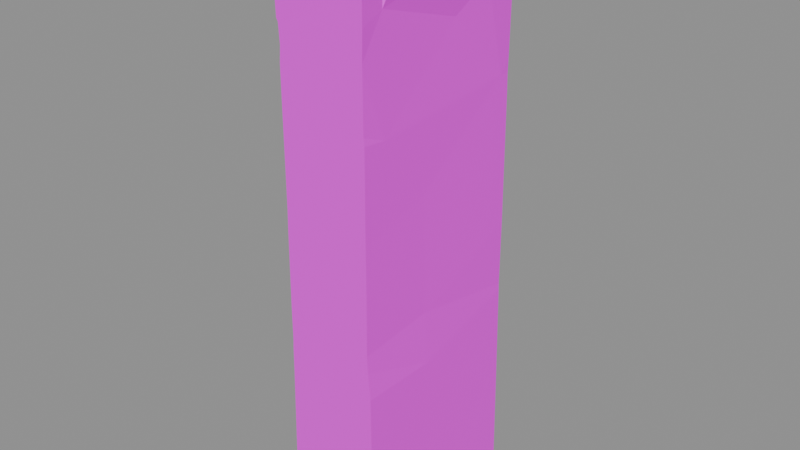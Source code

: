 # Source: wall.stone.straight.blend  (saved by Blender 5.2.45; exported with 4.5.12 LTS)
import bpy
from mathutils import Matrix  # noqa: F401  (used for matrix-valued properties, if any)

bpy.ops.wm.read_factory_settings(use_empty=True)
scene = bpy.context.scene
scene.name = 'Scene'

# ---- images (referenced by path relative to the original .blend; pixels are not part of the script)
import os
ASSET_DIR = os.environ.get("B2B_ASSET_DIR", "")  # directory of the original .blend (textures are referenced by path, not embedded)
HERE = os.path.dirname(os.path.abspath(__file__))  # packed textures are extracted next to this script under _unpacked/

def load_image(name, relpath, width, height, colorspace="sRGB"):
    """Load a texture the original file referenced (path relative to the .blend, or extracted next to this script)."""
    p = next((c for c in (os.path.join(HERE, relpath), os.path.join(ASSET_DIR, relpath)) if relpath and os.path.exists(c)), "")
    if p:
        img = bpy.data.images.load(p, check_existing=True)
        img.name = name
    else:  # same state as the original file: an image datablock whose file is absent (Cycles renders it pink)
        img = bpy.data.images.new(name, width, height)
        img.source = "FILE"
        img.filepath = "//" + (relpath or name)
    img.colorspace_settings.name = colorspace
    return img
img_palette_png = load_image('palette.png', 'palette.png', 1024, 1024, 'sRGB')

# ---- materials (node trees are filled in below, after node groups)
mat_palette = bpy.data.materials.new('palette')

# ---- material node trees
mat_palette.use_nodes = True; mat_palette.node_tree.nodes.clear()
_N = mat_palette.node_tree.nodes; _L = mat_palette.node_tree.links
n0 = _N.new('ShaderNodeBsdfPrincipled'); n0.name = 'Principled BSDF'; n0.location = (-200, 100)
n0.inputs[2].default_value = 0.9
n0.inputs[10].default_value = 0.005
n1 = _N.new('ShaderNodeOutputMaterial'); n1.name = 'Material Output'; n1.location = (200, 100)
n2 = _N.new('ShaderNodeTexImage'); n2.name = 'Image Texture'; n2.location = (0, 0)
n2.image = img_palette_png
n2.interpolation = 'Closest'
_L.new(n0.outputs[0], n1.inputs[0])
_L.new(n2.outputs[0], n0.inputs[0])
n1.is_active_output = True

# ---- meshes
me_straight = bpy.data.meshes.new('straight')
me_straight.from_pydata([(0.25, -0.4768, 6.258e-05), (0.06633, -0.435, 6.199e-06), (0.2311, -0.3706, 2.108), (0.228, -0.1091, 1.769), (0.2464, -0.2055, 0.4214), (0.05025, -0.4467, 2.992), (-0.2314, -0.181, 1.161), (-0.2331, -0.2569, 1.515), (0.2422, -0.08615, 0.8785), (-0.2363, -0.3408, 1.022), (-0.2424, -0.01076, 0.707), (-0.2281, -0.1986, 2.321), (0.2298, -0.09155, 1.156), (0.2223, -0.3731, 2.657), (0.2272, -0.406, 2.934), (-0.244, -0.4143, 2.966), (-0.2484, -0.05478, -4.178e-12), (0.2195, 0.1038, 2.518), (0.2041, -0.3477, 2.922), (0.1238, -0.3724, 2.956), (-0.08982, -0.3712, 2.935), (-0.2038, -0.3732, 2.959), (-0.2172, -0.372, 2.725), (-0.2351, -0.3655, 2.552), (-0.2435, -0.4041, 2.798), (-0.244, 0.3009, 0.4291), (0.2441, -0.3379, 2.759), (0.2441, -0.07046, 2.746), (0.228, -0.3143, 2.984), (0.2345, -0.0867, 2.977), (0.0853, -0.03578, 3.0), (-0.157, -0.2037, 3.0), (-0.2229, -0.006664, 2.529), (-0.2444, -0.1195, 2.714), (-0.2398, -0.1589, 2.97), (-0.2269, 0.1474, 1.818), (-0.1126, 0.3321, 8.106e-05), (-0.2042, 0.1422, 2.993), (-0.2491, 0.04071, 0.9658), (0.2497, -0.5, 7.236e-05), (0.2287, 0.4444, 2.168), (0.2498, -0.5, 0.0161), (0.2339, 0.3499, 1.332), (-0.231, 0.4201, 1.411), (0.2493, -0.5, 0.03843), (-0.2229, 0.1729, 1.039), (-0.2286, 0.3373, 2.687), (0.2192, 0.2859, 2.961), (-0.01412, 0.3109, 2.975), (-0.232, 0.4282, 1.074), (0.0858, -0.5, 3.779e-05), (-0.2392, 0.26, 2.966), (0.05522, -0.5, 7.355e-05), (0.2342, 0.3124, 2.646), (0.03159, -0.5, 0.0001491), (0.2019, 0.3395, 2.757), (-0.193, 0.3386, 2.952), (0.2441, 0.357, 2.786), (0.2441, 0.4995, 2.909), (0.2099, 0.3532, 2.933), (0.2366, 0.3605, 2.978), (0.008553, -0.5, 9.489e-05), (0.2309, -0.5, 1.937), (0.2314, -0.5, 2.122), (0.2295, -0.5, 1.664), (0.0989, -0.5, 2.988), (0.06088, -0.5, 2.993), (-0.2443, 0.3566, 2.965), (-0.2308, -0.5, 1.594), (-0.2339, -0.5, 1.208), (-0.2485, -0.5, 0.3012), (-0.2372, -0.5, 0.8459), (0.244, -0.5, 0.4232), (0.246, -0.5, 0.6324), (0.2439, -0.5, 0.8883), (0.2308, -0.5, 1.028), (0.2272, -0.5, 2.159), (-0.01054, -0.5, 2.993), (0.2265, -0.5, 2.442), (-0.2333, -0.5, 1.018), (0.2261, -0.5, 2.467), (0.2297, -0.5, 2.608), (0.2308, -0.5, 2.949), (-0.2293, -0.5, 2.372), (-0.223, -0.5, 2.452), (-0.2113, -0.5, 2.977), (-0.2418, -0.5, 2.97), (-0.2441, -0.5, 2.906), (-0.2495, -0.5, 0.0002978), (-0.25, -0.5, 0.1211), (0.2302, -0.5, 1.424), (0.2268, -0.5, 1.117), (0.2297, -0.5, 2.702), (0.2319, -0.5, 2.894), (0.2262, -0.5, 2.459), (-0.1829, -0.5, 2.976), (-0.229, -0.5, 2.549), (-0.2375, -0.5, 2.564), (-0.2286, -0.5, 1.913), (-0.2429, -0.5, 2.733), (-0.2439, -0.5, 2.798), (0.25, 0.5, 0.0002402), (0.2498, 0.5, 0.02235), (0.2426, 0.5, 0.0002376), (0.2445, 0.5, 0.3946), (0.234, 0.5, 1.016), (0.2326, 0.5, 1.049), (-0.2285, 0.5, 2.352), (-0.2281, 0.5, 2.177), (0.2443, 0.5, 0.4191), (0.06619, 0.5, 9.108e-05), (-0.04995, 0.5, 9.453e-05), (0.2332, 0.5, 1.135), (0.2292, 0.5, 2.245), (0.2326, 0.5, 2.577), (-0.2286, 0.5, 2.532), (0.2385, 0.5, 2.666), (0.2441, 0.5, 2.908), (0.2441, 0.5, 2.909), (0.2368, 0.5, 2.978), (0.1399, 0.5, 2.99), (0.02942, 0.5, 2.99), (-0.04941, 0.5, 2.98), (-0.1845, 0.5, 2.971), (-0.1706, 0.5, 8.416e-05), (-0.248, 0.5, 6.294e-05), (-0.2458, 0.5, 0.227), (-0.2377, 0.5, 2.728), (-0.2443, 0.5, 2.851), (-0.2442, 0.5, 2.965), (-0.2172, 0.5, 2.977), (-0.2297, 0.5, 1.667), (-0.2313, 0.5, 1.431), (-0.2393, 0.5, 0.6679), (-0.2321, 0.5, 1.062), (0.2339, 0.5, 1.391), (0.2295, 0.5, 2.07), (-0.2456, 0.5, 0.4133), (-0.2321, 0.5, 1.15), (0.2276, 0.5, 2.164), (-0.2317, 0.5, 1.074), (-0.2495, -0.5, 0.2103), (-0.2357, -0.5, 0.9774), (-0.2285, -0.5, 1.693)], [], [(84, 83, 78), (39, 0, 41), (41, 0, 44), (75, 91, 79), (83, 76, 78), (98, 143, 64), (83, 98, 76), (66, 77, 81), (95, 85, 87), (92, 93, 65), (81, 92, 66), (68, 69, 90), (64, 68, 90), (78, 94, 84), (98, 62, 63), (79, 142, 75), (142, 71, 75), (75, 71, 74), (69, 79, 91), (91, 90, 69), (73, 70, 72), (70, 141, 61), (52, 50, 72), (141, 89, 61), (61, 54, 72), (50, 52, 1), (71, 70, 73), (70, 61, 72), (72, 50, 44), (41, 44, 50), (3, 2, 62), (14, 5, 65), (52, 54, 1), (73, 74, 71), (77, 5, 21), (70, 10, 25), (75, 8, 12), (42, 12, 106), (98, 11, 35), (7, 68, 143), (36, 16, 125), (43, 132, 138), (46, 67, 128), (69, 7, 6), (49, 134, 133), (80, 84, 94), (85, 86, 87), (48, 121, 122), (120, 121, 48), (11, 107, 108), (46, 115, 107), (132, 131, 135), (133, 134, 105), (140, 112, 106), (140, 138, 112), (138, 132, 135), (110, 111, 109), (44, 0, 4), (104, 110, 109), (124, 125, 126), (113, 114, 53), (62, 2, 63), (21, 15, 85), (80, 81, 77), (134, 106, 105), (102, 101, 103), (3, 62, 64), (110, 104, 102), (112, 138, 135), (65, 5, 66), (68, 7, 69), (70, 71, 10), (72, 4, 73), (74, 8, 75), (107, 115, 114), (63, 2, 76), (117, 116, 120), (108, 107, 113), (66, 5, 77), (126, 137, 111), (99, 96, 77), (76, 2, 78), (114, 113, 107), (136, 135, 131), (44, 4, 72), (69, 6, 79), (80, 13, 81), (14, 65, 82), (83, 84, 11), (85, 15, 86), (86, 15, 87), (16, 61, 88), (88, 89, 16), (90, 91, 12), (90, 3, 64), (81, 13, 92), (92, 14, 93), (93, 14, 82), (94, 13, 80), (14, 18, 19), (19, 5, 14), (19, 20, 5), (20, 21, 5), (77, 21, 95), (23, 84, 96), (96, 97, 23), (98, 83, 11), (23, 24, 22), (99, 23, 97), (99, 100, 24), (22, 24, 21), (21, 24, 15), (87, 24, 100), (21, 85, 95), (141, 16, 89), (13, 17, 27), (13, 27, 26), (26, 18, 13), (26, 28, 18), (26, 27, 28), (27, 29, 28), (18, 28, 19), (14, 13, 18), (30, 31, 19), (20, 19, 21), (19, 31, 21), (21, 31, 34), (23, 22, 33), (22, 21, 33), (33, 21, 34), (70, 25, 141), (29, 30, 28), (28, 30, 19), (79, 9, 142), (23, 32, 11), (9, 71, 142), (23, 33, 32), (136, 108, 139), (75, 12, 91), (31, 37, 34), (99, 24, 23), (98, 35, 143), (10, 9, 38), (3, 40, 2), (2, 40, 17), (30, 37, 31), (1, 16, 36), (7, 43, 6), (93, 82, 65), (62, 98, 64), (111, 137, 109), (9, 10, 71), (9, 6, 45), (32, 46, 11), (3, 12, 42), (10, 45, 25), (10, 38, 45), (38, 9, 45), (131, 132, 43), (33, 34, 51), (37, 51, 34), (29, 47, 30), (141, 25, 16), (23, 11, 84), (8, 74, 73), (30, 48, 37), (6, 49, 45), (6, 43, 49), (42, 106, 112), (40, 53, 17), (47, 48, 30), (7, 35, 43), (45, 49, 25), (103, 1, 110), (42, 40, 3), (17, 53, 27), (27, 53, 47), (29, 27, 47), (137, 133, 109), (53, 55, 47), (48, 56, 51), (48, 51, 37), (17, 94, 78), (32, 33, 46), (33, 51, 46), (56, 46, 51), (53, 57, 55), (58, 118, 119), (53, 114, 116), (55, 57, 59), (57, 60, 59), (57, 58, 60), (134, 140, 106), (59, 60, 48), (119, 120, 60), (111, 124, 126), (55, 59, 47), (47, 59, 48), (54, 52, 72), (122, 123, 56), (8, 73, 4), (76, 98, 63), (92, 13, 14), (46, 56, 67), (95, 99, 77), (0, 39, 50), (108, 113, 139), (130, 129, 67), (116, 114, 121), (57, 116, 117), (94, 17, 13), (7, 143, 35), (56, 123, 130), (87, 15, 24), (96, 84, 80), (126, 25, 137), (103, 110, 102), (17, 78, 2), (89, 88, 61), (65, 66, 92), (105, 109, 133), (1, 54, 61), (87, 100, 95), (0, 50, 1), (100, 99, 95), (136, 139, 40), (4, 104, 109), (122, 121, 114), (118, 117, 120), (134, 49, 140), (16, 25, 126), (50, 39, 41), (16, 1, 61), (115, 127, 122), (127, 128, 123), (130, 123, 128), (105, 106, 12), (122, 127, 123), (129, 130, 128), (77, 96, 80), (120, 116, 121), (0, 1, 103), (119, 118, 120), (143, 68, 64), (101, 102, 4), (49, 138, 140), (99, 97, 96), (42, 136, 40), (49, 133, 25), (25, 133, 137), (43, 138, 49), (131, 43, 35), (42, 135, 136), (67, 129, 128), (46, 128, 127), (36, 111, 110), (16, 126, 125), (36, 125, 124), (56, 130, 67), (90, 12, 3), (48, 122, 56), (120, 48, 60), (131, 108, 136), (58, 119, 60), (58, 117, 118), (57, 117, 58), (46, 127, 115), (53, 116, 57), (113, 53, 40), (40, 139, 113), (42, 112, 135), (36, 124, 111), (36, 110, 1), (35, 108, 131), (11, 108, 35), (46, 107, 11), (114, 115, 122), (105, 12, 8), (8, 109, 105), (4, 109, 8), (79, 6, 9), (4, 102, 104), (101, 4, 0), (0, 103, 101)])
_uv = me_straight.uv_layers.new(name='UVMap')
_uv.uv.foreach_set('vector', [0.4375, 0.9444, 0.4375, 0.9444, 0.4375, 0.9444, 0.5625, 0.9444, 0.5625, 0.9444, 0.5625, 0.9444, 0.5625, 0.9444, 0.5625, 0.9444, 0.5625, 0.9444, 0.6875, 0.9444, 0.6875, 0.9444, 0.6875, 0.9444, 0.5625, 0.9444, 0.5625, 0.9444, 0.5625, 0.9444, 0.4375, 0.9444, 0.4375, 0.9444, 0.4375, 0.9444, 0.4375, 0.9444, 0.4375, 0.9444, 0.4375, 0.9444, 0.6875, 0.9444, 0.6875, 0.9444, 0.6875, 0.9444, 0.4375, 0.9444, 0.4375, 0.9444, 0.4375, 0.9444, 0.6875, 0.9444, 0.6875, 0.9444, 0.6875, 0.9444, 0.4375, 0.9444, 0.4375, 0.9444, 0.4375, 0.9444, 0.5625, 0.9444, 0.5625, 0.9444, 0.5625, 0.9444, 0.6875, 0.9444, 0.6875, 0.9444, 0.6875, 0.9444, 0.4375, 0.9444, 0.4375, 0.9444, 0.4375, 0.9444, 0.5625, 0.9444, 0.5625, 0.9444, 0.5625, 0.9444, 0.5625, 0.9444, 0.5625, 0.9444, 0.5625, 0.9444, 0.5625, 0.9444, 0.5625, 0.9444, 0.5625, 0.9444, 0.4375, 0.9444, 0.4375, 0.9444, 0.4375, 0.9444, 0.5625, 0.9444, 0.5625, 0.9444, 0.5625, 0.9444, 0.6875, 0.9444, 0.6875, 0.9444, 0.6875, 0.9444, 0.5625, 0.9444, 0.5625, 0.9444, 0.5625, 0.9444, 0.6875, 0.9444, 0.6875, 0.9444, 0.6875, 0.9444, 0.5625, 0.9444, 0.5625, 0.9444, 0.5625, 0.9444, 0.6875, 0.9444, 0.6875, 0.9444, 0.6875, 0.9444, 0.5625, 0.9444, 0.5625, 0.9444, 0.5625, 0.9444, 0.5625, 0.9444, 0.5625, 0.9444, 0.5625, 0.9444, 0.5625, 0.9444, 0.5625, 0.9444, 0.5625, 0.9444, 0.5625, 0.9444, 0.5625, 0.9444, 0.5625, 0.9444, 0.5625, 0.9444, 0.5625, 0.9444, 0.5625, 0.9444, 0.5625, 0.9444, 0.5625, 0.9444, 0.5625, 0.9444, 0.4375, 0.9444, 0.4375, 0.9444, 0.4375, 0.9444, 0.3125, 0.9444, 0.3125, 0.9444, 0.3125, 0.9444, 0.5625, 0.9444, 0.5625, 0.9444, 0.5625, 0.9444, 0.4375, 0.9444, 0.4375, 0.9444, 0.4375, 0.9444, 0.3125, 0.9444, 0.3125, 0.9444, 0.3125, 0.9444, 0.5625, 0.9444, 0.5625, 0.9444, 0.5625, 0.9444, 0.5625, 0.9444, 0.5625, 0.9444, 0.5625, 0.9444, 0.5625, 0.9444, 0.5625, 0.9444, 0.5625, 0.9444, 0.4375, 0.9444, 0.4375, 0.9444, 0.4375, 0.9444, 0.5625, 0.9444, 0.5625, 0.9444, 0.5625, 0.9444, 0.5625, 0.9444, 0.5625, 0.9444, 0.5625, 0.9444, 0.5625, 0.9444, 0.5625, 0.9444, 0.5625, 0.9444, 0.4375, 0.9444, 0.4375, 0.9444, 0.4375, 0.9444, 0.5625, 0.9444, 0.5625, 0.9444, 0.5625, 0.9444, 0.6875, 0.9444, 0.6875, 0.9444, 0.6875, 0.9444, 0.4375, 0.9444, 0.4375, 0.9444, 0.4375, 0.9444, 0.4375, 0.9444, 0.4375, 0.9444, 0.4375, 0.9444, 0.3125, 0.9444, 0.3125, 0.9444, 0.3125, 0.9444, 0.4375, 0.9444, 0.4375, 0.9444, 0.4375, 0.9444, 0.4375, 0.9444, 0.4375, 0.9444, 0.4375, 0.9444, 0.6875, 0.9444, 0.6875, 0.9444, 0.6875, 0.9444, 0.6875, 0.9444, 0.6875, 0.9444, 0.6875, 0.9444, 0.6875, 0.9444, 0.6875, 0.9444, 0.6875, 0.9444, 0.4375, 0.9444, 0.4375, 0.9444, 0.4375, 0.9444, 0.5625, 0.9444, 0.5625, 0.9444, 0.5625, 0.9444, 0.5625, 0.9444, 0.5625, 0.9444, 0.5625, 0.9444, 0.5625, 0.9444, 0.5625, 0.9444, 0.5625, 0.9444, 0.5625, 0.9444, 0.5625, 0.9444, 0.5625, 0.9444, 0.5625, 0.9444, 0.5625, 0.9444, 0.5625, 0.9444, 0.5625, 0.9444, 0.5625, 0.9444, 0.5625, 0.9444, 0.6875, 0.9444, 0.6875, 0.9444, 0.6875, 0.9444, 0.5625, 0.9444, 0.5625, 0.9444, 0.5625, 0.9444, 0.3125, 0.9444, 0.3125, 0.9444, 0.3125, 0.9444, 0.4375, 0.9444, 0.4375, 0.9444, 0.4375, 0.9444, 0.5625, 0.9444, 0.5625, 0.9444, 0.5625, 0.9444, 0.5625, 0.9444, 0.5625, 0.9444, 0.5625, 0.9444, 0.5625, 0.9444, 0.5625, 0.9444, 0.5625, 0.9444, 0.5625, 0.9444, 0.5625, 0.9444, 0.5625, 0.9444, 0.4375, 0.9444, 0.4375, 0.9444, 0.4375, 0.9444, 0.3125, 0.9444, 0.3125, 0.9444, 0.3125, 0.9444, 0.5625, 0.9444, 0.5625, 0.9444, 0.5625, 0.9444, 0.5625, 0.9444, 0.5625, 0.9444, 0.5625, 0.9444, 0.5625, 0.9444, 0.5625, 0.9444, 0.5625, 0.9444, 0.4375, 0.9444, 0.4375, 0.9444, 0.4375, 0.9444, 0.6875, 0.9444, 0.6875, 0.9444, 0.6875, 0.9444, 0.5625, 0.9444, 0.5625, 0.9444, 0.5625, 0.9444, 0.4375, 0.9444, 0.4375, 0.9444, 0.4375, 0.9444, 0.6875, 0.9444, 0.6875, 0.9444, 0.6875, 0.9444, 0.3125, 0.9444, 0.3125, 0.9444, 0.3125, 0.9444, 0.5625, 0.9444, 0.5625, 0.9444, 0.5625, 0.9444, 0.5625, 0.9444, 0.5625, 0.9444, 0.5625, 0.9444, 0.5625, 0.9444, 0.5625, 0.9444, 0.5625, 0.9444, 0.4375, 0.9444, 0.4375, 0.9444, 0.4375, 0.9444, 0.4375, 0.9444, 0.4375, 0.9444, 0.4375, 0.9444, 0.5625, 0.9444, 0.5625, 0.9444, 0.5625, 0.9444, 0.5625, 0.9444, 0.5625, 0.9444, 0.5625, 0.9444, 0.4375, 0.9444, 0.4375, 0.9444, 0.4375, 0.9444, 0.3125, 0.9444, 0.3125, 0.9444, 0.3125, 0.9444, 0.4375, 0.9444, 0.4375, 0.9444, 0.4375, 0.9444, 0.3125, 0.9444, 0.3125, 0.9444, 0.3125, 0.9444, 0.4375, 0.9444, 0.4375, 0.9444, 0.4375, 0.9444, 0.6875, 0.9444, 0.6875, 0.9444, 0.6875, 0.9444, 0.6875, 0.9444, 0.6875, 0.9444, 0.6875, 0.9444, 0.6875, 0.9444, 0.6875, 0.9444, 0.6875, 0.9444, 0.6875, 0.9444, 0.6875, 0.9444, 0.6875, 0.9444, 0.4375, 0.9444, 0.4375, 0.9444, 0.4375, 0.9444, 0.6875, 0.9444, 0.6875, 0.9444, 0.6875, 0.9444, 0.6875, 0.9444, 0.6875, 0.9444, 0.6875, 0.9444, 0.4375, 0.9444, 0.4375, 0.9444, 0.4375, 0.9444, 0.3125, 0.9444, 0.3125, 0.9444, 0.3125, 0.9444, 0.3125, 0.9444, 0.3125, 0.9444, 0.3125, 0.9444, 0.3125, 0.9444, 0.3125, 0.9444, 0.3125, 0.9444, 0.4375, 0.9444, 0.4375, 0.9444, 0.4375, 0.9444, 0.3125, 0.9444, 0.3125, 0.9444, 0.3125, 0.9444, 0.5625, 0.9444, 0.5625, 0.9444, 0.5625, 0.9444, 0.5625, 0.9444, 0.5625, 0.9444, 0.5625, 0.9444, 0.4375, 0.9444, 0.4375, 0.9444, 0.4375, 0.9444, 0.5625, 0.9444, 0.5625, 0.9444, 0.5625, 0.9444, 0.5625, 0.9444, 0.5625, 0.9444, 0.5625, 0.9444, 0.5625, 0.9444, 0.5625, 0.9444, 0.5625, 0.9444, 0.4375, 0.9444, 0.4375, 0.9444, 0.4375, 0.9444, 0.4375, 0.9444, 0.4375, 0.9444, 0.4375, 0.9444, 0.4375, 0.9444, 0.4375, 0.9444, 0.4375, 0.9444, 0.3125, 0.9444, 0.3125, 0.9444, 0.3125, 0.9444, 0.6875, 0.9444, 0.6875, 0.9444, 0.6875, 0.9444, 0.5625, 0.9444, 0.5625, 0.9444, 0.5625, 0.9444, 0.5625, 0.9444, 0.5625, 0.9444, 0.5625, 0.9444, 0.4375, 0.9444, 0.4375, 0.9444, 0.4375, 0.9444, 0.5625, 0.9444, 0.5625, 0.9444, 0.5625, 0.9444, 0.5625, 0.9444, 0.5625, 0.9444, 0.5625, 0.9444, 0.5625, 0.9444, 0.5625, 0.9444, 0.5625, 0.9444, 0.5625, 0.9444, 0.5625, 0.9444, 0.5625, 0.9444, 0.6875, 0.9444, 0.6875, 0.9444, 0.6875, 0.9444, 0.3125, 0.9444, 0.3125, 0.9444, 0.3125, 0.9444, 0.4375, 0.9444, 0.4375, 0.9444, 0.4375, 0.9444, 0.3125, 0.9444, 0.3125, 0.9444, 0.3125, 0.9444, 0.3125, 0.9444, 0.3125, 0.9444, 0.3125, 0.9444, 0.4375, 0.9444, 0.4375, 0.9444, 0.4375, 0.9444, 0.4375, 0.9444, 0.4375, 0.9444, 0.4375, 0.9444, 0.5625, 0.9444, 0.5625, 0.9444, 0.5625, 0.9444, 0.5625, 0.9444, 0.5625, 0.9444, 0.5625, 0.9444, 0.3125, 0.9444, 0.3125, 0.9444, 0.3125, 0.9444, 0.3125, 0.9444, 0.3125, 0.9444, 0.3125, 0.9444, 0.5625, 0.9444, 0.5625, 0.9444, 0.5625, 0.9444, 0.4375, 0.9444, 0.4375, 0.9444, 0.4375, 0.9444, 0.5625, 0.9444, 0.5625, 0.9444, 0.5625, 0.9444, 0.4375, 0.9444, 0.4375, 0.9444, 0.4375, 0.9444, 0.4375, 0.9444, 0.4375, 0.9444, 0.4375, 0.9444, 0.6875, 0.9444, 0.6875, 0.9444, 0.6875, 0.9444, 0.3125, 0.9444, 0.3125, 0.9444, 0.3125, 0.9444, 0.5625, 0.9444, 0.5625, 0.9444, 0.5625, 0.9444, 0.4375, 0.9444, 0.4375, 0.9444, 0.4375, 0.9444, 0.4375, 0.9444, 0.4375, 0.9444, 0.4375, 0.9444, 0.4375, 0.9444, 0.4375, 0.9444, 0.4375, 0.9444, 0.4375, 0.9444, 0.4375, 0.9444, 0.4375, 0.9444, 0.3125, 0.9444, 0.3125, 0.9444, 0.3125, 0.9444, 0.5625, 0.9444, 0.5625, 0.9444, 0.5625, 0.9444, 0.5625, 0.9444, 0.5625, 0.9444, 0.5625, 0.9444, 0.6875, 0.9444, 0.6875, 0.9444, 0.6875, 0.9444, 0.5625, 0.9444, 0.5625, 0.9444, 0.5625, 0.9444, 0.5625, 0.9444, 0.5625, 0.9444, 0.5625, 0.9444, 0.4375, 0.9444, 0.4375, 0.9444, 0.4375, 0.9444, 0.5625, 0.9444, 0.5625, 0.9444, 0.5625, 0.9444, 0.5625, 0.9444, 0.5625, 0.9444, 0.5625, 0.9444, 0.5625, 0.9444, 0.5625, 0.9444, 0.5625, 0.9444, 0.5625, 0.9444, 0.5625, 0.9444, 0.5625, 0.9444, 0.5625, 0.9444, 0.5625, 0.9444, 0.5625, 0.9444, 0.4375, 0.9444, 0.4375, 0.9444, 0.4375, 0.9444, 0.6875, 0.9444, 0.6875, 0.9444, 0.6875, 0.9444, 0.5625, 0.9444, 0.5625, 0.9444, 0.5625, 0.9444, 0.3125, 0.9444, 0.3125, 0.9444, 0.3125, 0.9444, 0.3125, 0.9444, 0.3125, 0.9444, 0.3125, 0.9444, 0.5625, 0.9444, 0.5625, 0.9444, 0.5625, 0.9444, 0.4375, 0.9444, 0.4375, 0.9444, 0.4375, 0.9444, 0.4375, 0.9444, 0.4375, 0.9444, 0.4375, 0.9444, 0.3125, 0.9444, 0.3125, 0.9444, 0.3125, 0.9444, 0.5625, 0.9444, 0.5625, 0.9444, 0.5625, 0.9444, 0.5625, 0.9444, 0.5625, 0.9444, 0.5625, 0.9444, 0.4375, 0.9444, 0.4375, 0.9444, 0.4375, 0.9444, 0.4375, 0.9444, 0.4375, 0.9444, 0.4375, 0.9444, 0.3125, 0.9444, 0.3125, 0.9444, 0.3125, 0.9444, 0.5625, 0.9444, 0.5625, 0.9444, 0.5625, 0.9444, 0.5625, 0.9444, 0.5625, 0.9444, 0.5625, 0.9444, 0.6875, 0.9444, 0.6875, 0.9444, 0.6875, 0.9444, 0.4375, 0.9444, 0.4375, 0.9444, 0.4375, 0.9444, 0.5625, 0.9444, 0.5625, 0.9444, 0.5625, 0.9444, 0.5625, 0.9444, 0.5625, 0.9444, 0.5625, 0.9444, 0.5625, 0.9444, 0.5625, 0.9444, 0.5625, 0.9444, 0.5625, 0.9444, 0.5625, 0.9444, 0.5625, 0.9444, 0.5625, 0.9444, 0.5625, 0.9444, 0.5625, 0.9444, 0.3125, 0.9444, 0.3125, 0.9444, 0.3125, 0.9444, 0.3125, 0.9444, 0.3125, 0.9444, 0.3125, 0.9444, 0.5625, 0.9444, 0.5625, 0.9444, 0.5625, 0.9444, 0.5625, 0.9444, 0.5625, 0.9444, 0.5625, 0.9444, 0.5625, 0.9444, 0.5625, 0.9444, 0.5625, 0.9444, 0.4375, 0.9444, 0.4375, 0.9444, 0.4375, 0.9444, 0.5625, 0.9444, 0.5625, 0.9444, 0.5625, 0.9444, 0.4375, 0.9444, 0.4375, 0.9444, 0.4375, 0.9444, 0.6875, 0.9444, 0.6875, 0.9444, 0.6875, 0.9444, 0.5625, 0.9444, 0.5625, 0.9444, 0.5625, 0.9444, 0.4375, 0.9444, 0.4375, 0.9444, 0.4375, 0.9444, 0.4375, 0.9444, 0.4375, 0.9444, 0.4375, 0.9444, 0.5625, 0.9444, 0.5625, 0.9444, 0.5625, 0.9444, 0.5625, 0.9444, 0.5625, 0.9444, 0.5625, 0.9444, 0.4375, 0.9444, 0.4375, 0.9444, 0.4375, 0.9444, 0.5625, 0.9444, 0.5625, 0.9444, 0.5625, 0.9444, 0.5625, 0.9444, 0.5625, 0.9444, 0.5625, 0.9444, 0.3125, 0.9444, 0.3125, 0.9444, 0.3125, 0.9444, 0.5625, 0.9444, 0.5625, 0.9444, 0.5625, 0.9444, 0.3125, 0.9444, 0.3125, 0.9444, 0.3125, 0.9444, 0.5625, 0.9444, 0.5625, 0.9444, 0.5625, 0.9444, 0.5625, 0.9444, 0.5625, 0.9444, 0.5625, 0.9444, 0.4375, 0.9444, 0.4375, 0.9444, 0.4375, 0.9444, 0.4375, 0.9444, 0.4375, 0.9444, 0.4375, 0.9444, 0.4375, 0.9444, 0.4375, 0.9444, 0.4375, 0.9444, 0.5625, 0.9444, 0.5625, 0.9444, 0.5625, 0.9444, 0.4375, 0.9444, 0.4375, 0.9444, 0.4375, 0.9444, 0.3125, 0.9444, 0.3125, 0.9444, 0.3125, 0.9444, 0.6875, 0.9444, 0.6875, 0.9444, 0.6875, 0.9444, 0.6875, 0.9444, 0.6875, 0.9444, 0.6875, 0.9444, 0.5625, 0.9444, 0.5625, 0.9444, 0.5625, 0.9444, 0.4375, 0.9444, 0.4375, 0.9444, 0.4375, 0.9444, 0.3125, 0.9444, 0.3125, 0.9444, 0.3125, 0.9444, 0.4375, 0.9444, 0.4375, 0.9444, 0.4375, 0.9444, 0.5625, 0.9444, 0.5625, 0.9444, 0.5625, 0.9444, 0.5625, 0.9444, 0.5625, 0.9444, 0.5625, 0.9444, 0.5625, 0.9444, 0.5625, 0.9444, 0.5625, 0.9444, 0.5625, 0.9444, 0.5625, 0.9444, 0.5625, 0.9444, 0.6875, 0.9444, 0.6875, 0.9444, 0.6875, 0.9444, 0.6875, 0.9444, 0.6875, 0.9444, 0.6875, 0.9444, 0.5625, 0.9444, 0.5625, 0.9444, 0.5625, 0.9444, 0.5625, 0.9444, 0.5625, 0.9444, 0.5625, 0.9444, 0.4375, 0.9444, 0.4375, 0.9444, 0.4375, 0.9444, 0.5625, 0.9444, 0.5625, 0.9444, 0.5625, 0.9444, 0.4375, 0.9444, 0.4375, 0.9444, 0.4375, 0.9444, 0.4375, 0.9444, 0.4375, 0.9444, 0.4375, 0.9444, 0.6875, 0.9444, 0.6875, 0.9444, 0.6875, 0.9444, 0.4375, 0.9444, 0.4375, 0.9444, 0.4375, 0.9444, 0.4375, 0.9444, 0.4375, 0.9444, 0.4375, 0.9444, 0.5625, 0.9444, 0.5625, 0.9444, 0.5625, 0.9444, 0.5625, 0.9444, 0.5625, 0.9444, 0.5625, 0.9444, 0.5625, 0.9444, 0.5625, 0.9444, 0.5625, 0.9444, 0.5625, 0.9444, 0.5625, 0.9444, 0.5625, 0.9444, 0.6875, 0.9444, 0.6875, 0.9444, 0.6875, 0.9444, 0.4375, 0.9444, 0.4375, 0.9444, 0.4375, 0.9444, 0.4375, 0.9444, 0.4375, 0.9444, 0.4375, 0.9444, 0.5625, 0.9444, 0.5625, 0.9444, 0.5625, 0.9444, 0.4375, 0.9444, 0.4375, 0.9444, 0.4375, 0.9444, 0.4375, 0.9444, 0.4375, 0.9444, 0.4375, 0.9444, 0.5625, 0.9444, 0.5625, 0.9444, 0.5625, 0.9444, 0.4375, 0.9444, 0.4375, 0.9444, 0.4375, 0.9444, 0.6875, 0.9444, 0.6875, 0.9444, 0.6875, 0.9444, 0.4375, 0.9444, 0.4375, 0.9444, 0.4375, 0.9444, 0.5625, 0.9444, 0.5625, 0.9444, 0.5625, 0.9444, 0.6875, 0.9444, 0.6875, 0.9444, 0.6875, 0.9444, 0.5625, 0.9444, 0.5625, 0.9444, 0.5625, 0.9444, 0.5625, 0.9444, 0.5625, 0.9444, 0.5625, 0.9444, 0.6875, 0.9444, 0.6875, 0.9444, 0.6875, 0.9444, 0.6875, 0.9444, 0.6875, 0.9444, 0.6875, 0.9444, 0.5625, 0.9444, 0.5625, 0.9444, 0.5625, 0.9444, 0.5625, 0.9444, 0.5625, 0.9444, 0.5625, 0.9444, 0.6875, 0.9444, 0.6875, 0.9444, 0.6875, 0.9444, 0.4375, 0.9444, 0.4375, 0.9444, 0.4375, 0.9444, 0.4375, 0.9444, 0.4375, 0.9444, 0.4375, 0.9444, 0.6875, 0.9444, 0.6875, 0.9444, 0.6875, 0.9444, 0.5625, 0.9444, 0.5625, 0.9444, 0.5625, 0.9444, 0.5625, 0.9444, 0.5625, 0.9444, 0.5625, 0.9444, 0.5625, 0.9444, 0.5625, 0.9444, 0.5625, 0.9444, 0.3125, 0.9444, 0.3125, 0.9444, 0.3125, 0.9444, 0.5625, 0.9444, 0.5625, 0.9444, 0.5625, 0.9444, 0.3125, 0.9444, 0.3125, 0.9444, 0.3125, 0.9444, 0.4375, 0.9444, 0.4375, 0.9444, 0.4375, 0.9444, 0.4375, 0.9444, 0.4375, 0.9444, 0.4375, 0.9444, 0.4375, 0.9444, 0.4375, 0.9444, 0.4375, 0.9444, 0.4375, 0.9444, 0.4375, 0.9444, 0.4375, 0.9444, 0.4375, 0.9444, 0.4375, 0.9444, 0.4375, 0.9444, 0.6875, 0.9444, 0.6875, 0.9444, 0.6875, 0.9444, 0.6875, 0.9444, 0.6875, 0.9444, 0.6875, 0.9444, 0.4375, 0.9444, 0.4375, 0.9444, 0.4375, 0.9444, 0.4375, 0.9444, 0.4375, 0.9444, 0.4375, 0.9444, 0.4375, 0.9444, 0.4375, 0.9444, 0.4375, 0.9444, 0.5625, 0.9444, 0.5625, 0.9444, 0.5625, 0.9444, 0.6875, 0.9444, 0.6875, 0.9444, 0.6875, 0.9444, 0.4375, 0.9444, 0.4375, 0.9444, 0.4375, 0.9444, 0.4375, 0.9444, 0.4375, 0.9444, 0.4375, 0.9444, 0.5625, 0.9444, 0.5625, 0.9444, 0.5625, 0.9444, 0.6875, 0.9444, 0.6875, 0.9444, 0.6875, 0.9444, 0.6875, 0.9444, 0.6875, 0.9444, 0.6875, 0.9444, 0.6875, 0.9444, 0.6875, 0.9444, 0.6875, 0.9444, 0.6875, 0.9444, 0.6875, 0.9444, 0.6875, 0.9444, 0.5625, 0.9444, 0.5625, 0.9444, 0.5625, 0.9444, 0.6875, 0.9444, 0.6875, 0.9444, 0.6875, 0.9444, 0.6875, 0.9444, 0.6875, 0.9444, 0.6875, 0.9444, 0.6875, 0.9444, 0.6875, 0.9444, 0.6875, 0.9444])
me_straight.materials.append(mat_palette)
me_straight.update()

# ---- objects
ob_straight = bpy.data.objects.new('straight', me_straight)
ob_end_a = bpy.data.objects.new('end_a', None)
ob_end_b = bpy.data.objects.new('end_b', None)

# ---- transforms, parenting, visibility, modifiers, constraints
ob_straight.location = (0.0, -0.0, 0.0)
ob_end_a.location = (0.0, 0.5, 0.0)
ob_end_b.location = (0.0, -0.5, 0.0)

# ---- collection membership
scene.collection.objects.link(ob_straight)
scene.collection.objects.link(ob_end_a)
scene.collection.objects.link(ob_end_b)

# ---- scene / render settings (as saved in the file)
scene.frame_start = 1; scene.frame_end = 250; scene.frame_set(1)
scene.render.engine = 'BLENDER_EEVEE_NEXT'
scene.render.bake_bias = 0.0
scene.render.bake_samples = 0
scene.render.compositor_device = 'GPU'
scene.eevee.use_volume_custom_range = False
scene.eevee.fast_gi_thickness_near = 0.1
scene.eevee.fast_gi_thickness_far = 0.0
scene.eevee.ray_tracing_options.screen_trace_thickness = 0.1
bpy.context.view_layer.update()

# ---- added for rendering (the .blend has no active camera and no usable light): camera, sun + grey world if the file has none
cam_auto = bpy.data.cameras.new('AutoCamera')
cam_auto.lens = 50.0
cam_auto.sensor_width = 36.0
cam_auto.clip_end = 1000.0
ob_auto_camera = bpy.data.objects.new('AutoCamera', cam_auto)
scene.collection.objects.link(ob_auto_camera)
ob_auto_camera.location = (2.96216, -3.5546, 3.86973)
ob_auto_camera.rotation_euler = (1.09748, -7.21219e-08, 0.694738)
scene.camera = ob_auto_camera
light_auto_sun = bpy.data.lights.new('AutoSun', 'SUN')
light_auto_sun.energy = 3.0
light_auto_sun.angle = 0.0523599
ob_auto_sun = bpy.data.objects.new('AutoSun', light_auto_sun)
scene.collection.objects.link(ob_auto_sun)
ob_auto_sun.rotation_euler = (0.872665, 0.174533, 0.523599)
if scene.world is None:
    world_auto = bpy.data.worlds.new('AutoWorld')
    world_auto.color = (0.3, 0.3, 0.3)
    scene.world = world_auto
bpy.context.view_layer.update()
